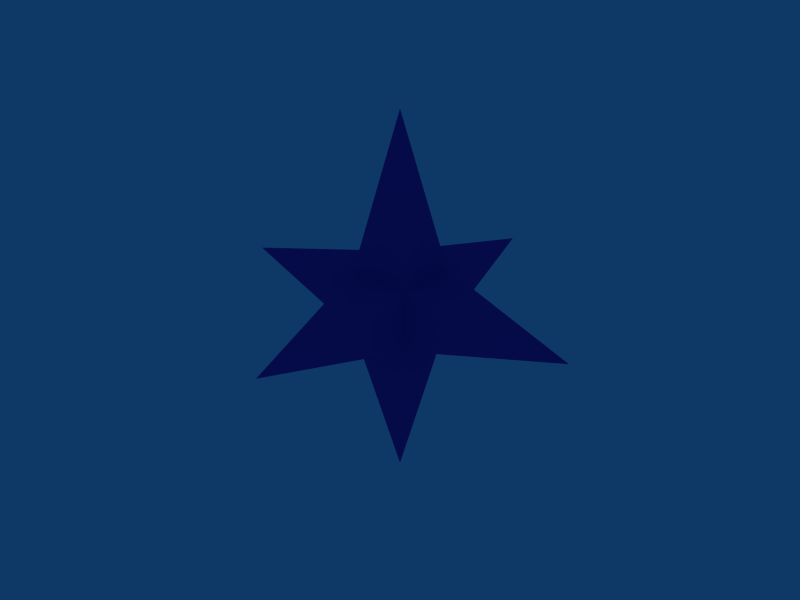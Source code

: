 # Source: star.blend  (saved by Blender 2.49.2; exported with 4.5.12 LTS)
import bpy
from mathutils import Matrix  # noqa: F401  (used for matrix-valued properties, if any)

bpy.ops.wm.read_factory_settings(use_empty=True)
scene = bpy.context.scene
scene.name = 'Scene'

# ---- collections
col_collection_1 = bpy.data.collections.new('Collection 1'); scene.collection.children.link(col_collection_1)

# ---- materials (node trees are filled in below, after node groups)
mat_starcolor = bpy.data.materials.new('StarColor')
mat_starcolor.alpha_threshold = 0.0
mat_starcolor.diffuse_color = (0.2781, 0.2006, 0.704, 1.0)
mat_starcolor.roughness = 0.5
mat_starcolor.line_color = (0.0, 0.0, 0.0, 1.0)

# ---- material node trees

# ---- world
world_world = bpy.data.worlds.new('World'); scene.world = world_world
world_world.color = (0.05656, 0.2208, 0.4)
world_world.use_sun_shadow = False
world_world.sun_shadow_jitter_overblur = 0.0
world_world.cycles.sampling_method = 'MANUAL'
world_world.cycles.sample_map_resolution = 256

# ---- meshes
me_star = bpy.data.meshes.new('star')
me_star.from_pydata([(0.4996, 0.4996, -0.4996), (0.4996, -0.4996, -0.4996), (-0.4996, -0.4996, -0.4996), (-0.4996, 0.4996, -0.4996), (0.4996, 0.4996, 0.4996), (0.4996, -0.4996, 0.4996), (-0.4996, -0.4996, 0.4996), (-0.4996, 0.4996, 0.4996), (-8.345e-07, -3.0, -2.384e-07), (3.0, -8.345e-07, 1.192e-07), (-3.0, 7.153e-07, -2.384e-07), (7.153e-07, 3.0, 4.768e-07), (-1.192e-07, -2.384e-07, 3.0), (1.192e-07, 1.192e-07, -3.0)], [], [(5, 6, 8), (6, 2, 8), (1, 5, 8), (2, 1, 8), (4, 5, 9), (5, 1, 9), (0, 4, 9), (1, 0, 9), (6, 7, 10), (7, 3, 10), (2, 6, 10), (3, 2, 10), (7, 4, 11), (3, 7, 11), (4, 0, 11), (0, 3, 11), (0, 1, 13), (3, 0, 13), (1, 2, 13), (2, 3, 13), (5, 4, 12), (4, 7, 12), (6, 5, 12), (7, 6, 12)])
_uv = me_star.uv_layers.new(name='UVTex')
_uv.uv.foreach_set('vector', [0.0, 0.0, 1.0, 0.0, 1.0, 1.0, 0.0, 0.0, 1.0, 0.0, 1.0, 1.0, 0.0, 0.0, 1.0, 0.0, 1.0, 1.0, 0.0, 0.0, 1.0, 0.0, 1.0, 1.0, 0.0, 0.0, 1.0, 0.0, 1.0, 1.0, 0.0, 0.0, 1.0, 0.0, 1.0, 1.0, 0.0, 0.0, 1.0, 0.0, 1.0, 1.0, 0.0, 0.0, 1.0, 0.0, 1.0, 1.0, 0.0, 0.0, 1.0, 0.0, 1.0, 1.0, 0.0, 0.0, 1.0, 0.0, 1.0, 1.0, 0.0, 0.0, 1.0, 0.0, 1.0, 1.0, 0.0, 0.0, 1.0, 0.0, 1.0, 1.0, 0.0, 0.0, 1.0, 0.0, 1.0, 1.0, 0.0, 0.0, 1.0, 0.0, 1.0, 1.0, 0.0, 0.0, 1.0, 0.0, 1.0, 1.0, 0.0, 0.0, 1.0, 0.0, 1.0, 1.0, 0.0, 0.0, 1.0, 0.0, 1.0, 1.0, 0.0, 0.0, 1.0, 0.0, 1.0, 1.0, 0.0, 0.0, 1.0, 0.0, 1.0, 1.0, 0.0, 0.0, 1.0, 0.0, 1.0, 1.0, 0.0, 0.0, 1.0, 0.0, 1.0, 1.0, 0.0, 0.0, 1.0, 0.0, 1.0, 1.0, 0.0, 0.0, 1.0, 0.0, 1.0, 1.0, 0.0, 0.0, 1.0, 0.0, 1.0, 1.0])
me_star.materials.append(mat_starcolor)
me_star.use_remesh_preserve_volume = False
me_star.use_remesh_preserve_attributes = False
me_star.use_mirror_vertex_groups = False
me_star.update()

# ---- objects
ob_star = bpy.data.objects.new('star', me_star)

# ---- transforms, parenting, visibility, modifiers, constraints
ob_star.location = (0.0, 0.0, 0.0)
ob_star.lock_rotations_4d = False
ob_star.empty_display_type = 'ARROWS'
ob_star.color = (0.0, 0.0, 0.0, 1.0)
ob_star.lineart.crease_threshold = 0.0

# ---- collection membership
col_collection_1.objects.link(ob_star)

# ---- scene / render settings (as saved in the file)
scene.frame_start = 1; scene.frame_end = 250; scene.frame_set(1)
scene.render.engine = 'BLENDER_EEVEE_NEXT'
scene.render.image_settings.file_format = 'JPEG'
scene.render.image_settings.color_mode = 'RGB'
scene.render.image_settings.compression = 90
scene.render.resolution_x = 800
scene.render.resolution_y = 600
scene.render.pixel_aspect_x = 100.0
scene.render.pixel_aspect_y = 100.0
scene.render.fps = 25
scene.render.dither_intensity = 0.0
scene.render.use_compositing = False
scene.render.use_sequencer = False
scene.render.bake_margin = 2
scene.render.bake_bias = 0.0
scene.render.use_stamp_time = False
scene.render.use_stamp_date = False
scene.render.use_stamp_frame = False
scene.render.use_stamp_camera = False
scene.render.use_stamp_scene = False
scene.render.use_stamp_filename = False
scene.render.use_stamp_render_time = False
scene.render.stamp_font_size = 0
scene.cycles.use_denoising = False
scene.cycles.samples = 10
scene.cycles.sampling_pattern = 'TABULATED_SOBOL'
scene.cycles.light_sampling_threshold = 0.0
scene.cycles.use_adaptive_sampling = False
scene.cycles.use_light_tree = False
scene.cycles.blur_glossy = 0.0
scene.cycles.volume_bounces = 1
scene.cycles.pixel_filter_type = 'GAUSSIAN'
scene.cycles.sample_clamp_indirect = 0.0
scene.view_settings.view_transform = 'Raw'
bpy.context.view_layer.update()

# ---- added for rendering (the .blend has no active camera): camera
cam_auto = bpy.data.cameras.new('AutoCamera')
cam_auto.lens = 50.0
cam_auto.sensor_width = 36.0
cam_auto.clip_end = 1000.0
ob_auto_camera = bpy.data.objects.new('AutoCamera', cam_auto)
scene.collection.objects.link(ob_auto_camera)
ob_auto_camera.location = (9.61522, -11.5383, 7.69217)
ob_auto_camera.rotation_euler = (1.09748, -7.21219e-08, 0.694738)
scene.camera = ob_auto_camera
bpy.context.view_layer.update()
